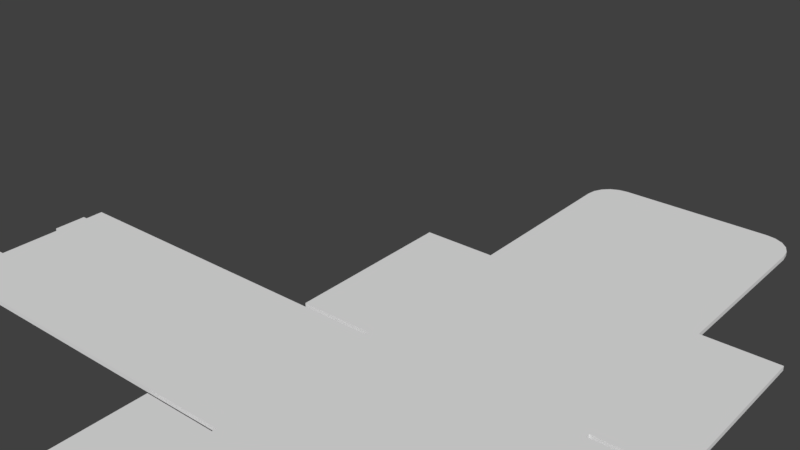 # Source: 0421_145_115_120.blend  (saved by Blender 2.79.0; exported with 4.5.12 LTS)
import bpy
from mathutils import Matrix  # noqa: F401  (used for matrix-valued properties, if any)

bpy.ops.wm.read_factory_settings(use_empty=True)
scene = bpy.context.scene
scene.name = 'Scene'

# ---- collections
col_collection_1 = bpy.data.collections.new('Collection 1'); scene.collection.children.link(col_collection_1)

# ---- world
world_world = bpy.data.worlds.new('World'); scene.world = world_world
world_world.color = (0.05088, 0.05088, 0.05088)
world_world.use_sun_shadow = False
world_world.sun_shadow_jitter_overblur = 0.0
world_world.cycles.sampling_method = 'MANUAL'

# ---- meshes
me_plane_001 = bpy.data.meshes.new('Plane.001')
me_plane_001.from_pydata([(-0.725, -0.575, 0.0), (0.725, -0.575, 0.0), (0.725, 0.5748, 0.0), (-0.725, 0.5748, 0.0), (-0.725, -0.575, 0.0), (0.725, -0.575, 0.0), (-0.725, -1.775, 0.0), (0.725, -1.775, 0.0), (-0.725, 1.775, 0.0), (0.725, 1.775, 0.0), (-0.725, 2.925, 0.0), (0.725, 2.925, 0.0), (-0.725, 2.975, 0.0), (-0.525, 3.175, 0.0), (-0.7152, 3.037, 0.0), (-0.6868, 3.093, 0.0), (-0.6426, 3.137, 0.0), (-0.5868, 3.165, 0.0), (0.725, 2.975, 0.0), (0.525, 3.175, 0.0), (0.7152, 3.037, 0.0), (0.6868, 3.093, 0.0), (0.6426, 3.137, 0.0), (0.5868, 3.165, 0.0), (-0.725, -0.59, 0.0), (0.725, -0.59, 0.0), (-0.725, 0.5597, 0.0), (-0.725, -0.5597, 0.0), (0.725, -0.5597, 0.0), (0.725, 0.5597, 0.0), (-0.725, 0.59, 0.0), (0.725, 0.59, 0.0), (-1.225, -1.775, 0.0), (-1.225, 1.775, 0.0), (-1.225, -0.59, 0.0), (-1.225, 0.59, 0.0), (1.225, -1.775, 0.0), (1.225, 1.775, 0.0), (1.225, -0.59, 0.0), (1.225, 0.59, 0.0), (-1.925, 0.5597, 0.0), (-1.925, -0.5597, 0.0), (-1.955, 0.5597, 0.0), (-1.955, -0.5597, 0.0), (-3.155, 0.5597, 0.0), (-3.155, -0.5597, 0.0), (1.925, -0.5597, 0.0), (1.925, 0.5597, 0.0), (1.955, -0.5597, 0.0), (1.955, 0.5597, 0.0), (3.155, -0.5597, 0.0), (3.155, 0.5597, 0.0), (3.155, -0.4358, 0.0), (3.155, -0.2119, 0.0), (3.155, 0.2119, 0.0), (3.155, 0.4358, 0.0), (-3.155, 0.4358, 0.0), (-3.155, 0.2119, 0.0), (-3.155, -0.2119, 0.0), (-3.155, -0.4358, 0.0), (-3.155, 0.4358, 0.0), (-3.155, 0.2119, 0.0), (-3.155, -0.2119, 0.0), (-3.155, -0.4358, 0.0), (-3.185, 0.4358, 0.0), (-3.185, 0.2119, 0.0), (-3.185, -0.2119, 0.0), (-3.185, -0.4358, 0.0), (3.185, -0.4358, 0.0), (3.185, -0.2119, 0.0), (3.185, 0.2119, 0.0), (3.185, 0.4358, 0.0), (-0.725, 0.5597, 0.0), (0.725, 0.5597, 0.0), (-0.725, -0.575, 0.0), (0.725, -0.575, 0.0), (0.725, -0.5597, 0.0), (0.725, -0.575, 0.0), (-0.725, -0.5597, 0.0), (-0.725, -0.575, 0.0), (-0.725, -0.59, 0.0), (-0.725, -1.775, 0.0), (0.725, -1.775, 0.0), (0.725, 1.775, 0.0), (-0.725, 1.775, 0.0), (-0.725, 0.59, 0.0), (0.725, 0.59, 0.0), (0.725, 2.925, 0.0), (-0.725, 2.925, 0.0), (-0.725, 2.975, 0.0), (0.725, 2.975, 0.0), (0.7152, 3.037, 0.0), (0.6868, 3.093, 0.0), (0.6426, 3.137, 0.0), (0.5868, 3.165, 0.0), (0.525, 3.175, 0.0), (-0.525, 3.175, 0.0), (-0.5868, 3.165, 0.0), (-0.6426, 3.137, 0.0), (-0.6868, 3.093, 0.0), (-0.7152, 3.037, 0.0), (0.725, -0.59, 0.0), (-0.725, 0.5748, 0.0), (-1.225, -0.59, 0.0), (-1.225, -1.775, 0.0), (-1.225, 1.775, 0.0), (-1.225, 0.59, 0.0), (1.225, 0.59, 0.0), (1.225, 1.775, 0.0), (1.225, -1.775, 0.0), (1.225, -0.59, 0.0), (-1.925, 0.5597, 0.0), (-1.925, -0.5597, 0.0), (-1.955, 0.5597, 0.0), (-1.955, -0.5597, 0.0), (-3.155, -0.4358, 0.0), (-3.155, -0.5597, 0.0), (-3.155, 0.5597, 0.0), (1.925, -0.5597, 0.0), (1.925, 0.5597, 0.0), (1.955, -0.5597, 0.0), (1.955, 0.5597, 0.0), (3.155, 0.4358, 0.0), (3.155, 0.5597, 0.0), (3.155, -0.5597, 0.0), (3.155, -0.4358, 0.0), (3.155, -0.2119, 0.0), (3.155, 0.2119, 0.0), (-3.155, 0.4358, 0.0), (-3.155, 0.4358, 0.0), (-3.155, 0.2119, 0.0), (-3.155, -0.2119, 0.0), (-3.155, -0.4358, 0.0), (-3.185, 0.4358, 0.0), (-3.185, 0.2119, 0.0), (-3.185, -0.2119, 0.0), (-3.185, -0.4358, 0.0), (3.185, -0.4358, 0.0), (3.185, -0.2119, 0.0), (3.185, 0.2119, 0.0), (3.185, 0.4358, 0.0), (0.725, 0.5748, 0.0), (-0.725, 0.5597, 0.03), (0.725, 0.5597, 0.03), (-0.725, -0.575, 0.03), (0.725, -0.575, 0.03), (0.725, -0.5597, 0.03), (0.725, -0.575, 0.03), (-0.725, -0.5597, 0.03), (-0.725, -0.575, 0.03), (-0.725, -0.59, 0.03), (-0.725, -1.775, 0.03), (0.725, -1.775, 0.03), (0.725, 1.775, 0.03), (-0.725, 1.775, 0.03), (-0.725, 0.59, 0.03), (0.725, 0.59, 0.03), (0.725, 2.925, 0.03), (-0.725, 2.925, 0.03), (-0.725, 2.975, 0.03), (0.725, 2.975, 0.03), (0.7152, 3.037, 0.03), (0.6868, 3.093, 0.03), (0.6426, 3.137, 0.03), (0.5868, 3.165, 0.03), (0.525, 3.175, 0.03), (-0.525, 3.175, 0.03), (-0.5868, 3.165, 0.03), (-0.6426, 3.137, 0.03), (-0.6868, 3.093, 0.03), (-0.7152, 3.037, 0.03), (0.725, -0.59, 0.03), (-0.725, 0.5748, 0.03), (-1.225, -0.59, 0.03), (-1.225, -1.775, 0.03), (-1.225, 1.775, 0.03), (-1.225, 0.59, 0.03), (1.225, 0.59, 0.03), (1.225, 1.775, 0.03), (1.225, -1.775, 0.03), (1.225, -0.59, 0.03), (-1.925, 0.5597, 0.03), (-1.925, -0.5597, 0.03), (-1.955, 0.5597, 0.03), (-1.955, -0.5597, 0.03), (-3.155, -0.4358, 0.03), (-3.155, -0.5597, 0.03), (-3.155, 0.5597, 0.03), (1.925, -0.5597, 0.03), (1.925, 0.5597, 0.03), (1.955, -0.5597, 0.03), (1.955, 0.5597, 0.03), (3.155, 0.4358, 0.03), (3.155, 0.5597, 0.03), (3.155, -0.5597, 0.03), (3.155, -0.4358, 0.03), (3.155, -0.2119, 0.03), (3.155, 0.2119, 0.03), (-3.155, 0.4358, 0.03), (-3.155, 0.2119, 0.03), (-3.155, -0.2119, 0.03), (-3.155, 0.4358, 0.03), (-3.155, 0.2119, 0.03), (-3.155, -0.2119, 0.03), (-3.155, -0.4358, 0.03), (-3.185, 0.4358, 0.03), (-3.185, 0.2119, 0.03), (-3.185, -0.2119, 0.03), (-3.185, -0.4358, 0.03), (3.185, -0.4358, 0.03), (3.185, -0.2119, 0.03), (3.185, 0.2119, 0.03), (3.185, 0.4358, 0.03), (0.725, 0.5748, 0.03)], [], [(5, 25, 24, 4), (1, 5, 4, 0), (7, 6, 24, 25), (4, 27, 28, 5), (8, 10, 11, 9), (10, 12, 14, 15, 16, 17, 13, 19, 23, 22, 21, 20, 18, 11), (30, 35, 33, 8), (6, 32, 34, 24), (25, 38, 36, 7), (9, 37, 39, 31), (27, 41, 40, 26), (41, 43, 42, 40), (43, 45, 59, 58, 57, 56, 44, 42), (29, 47, 46, 28), (47, 49, 48, 46), (49, 51, 55, 54, 53, 52, 50, 48), (59, 63, 62, 58), (58, 62, 61, 57), (57, 61, 60, 56), (63, 67, 66, 62), (61, 65, 64, 60), (55, 71, 70, 54), (53, 69, 68, 52), (29, 28, 27, 26), (3, 30, 31, 2), (9, 31, 30, 8), (26, 3, 2, 29), (101, 77, 147, 171), (119, 73, 143, 189), (131, 135, 207, 203), (74, 79, 149, 144), (136, 132, 204, 208), (77, 75, 145, 147), (78, 79, 149, 148), (113, 117, 187, 183), (135, 136, 208, 207), (116, 114, 184, 186), (133, 134, 206, 205), (115, 116, 186, 185), (128, 129, 201, 198), (77, 76, 146, 147), (100, 89, 159, 170), (111, 113, 183, 181), (75, 74, 144, 145), (99, 100, 170, 169), (114, 112, 182, 184), (132, 115, 185, 204), (98, 99, 169, 168), (97, 98, 168, 167), (72, 111, 181, 142), (96, 97, 167, 166), (112, 78, 148, 182), (130, 131, 203, 202), (95, 96, 166, 165), (12, 10, 88, 89), (3, 26, 72, 102), (53, 54, 127, 126), (39, 37, 108, 107), (11, 18, 90, 87), (2, 31, 86, 141), (36, 38, 110, 109), (18, 20, 91, 90), (44, 56, 128, 117), (38, 25, 101, 110), (20, 21, 92, 91), (7, 36, 109, 82), (21, 22, 93, 92), (37, 9, 83, 108), (22, 23, 94, 93), (31, 39, 107, 86), (23, 19, 95, 94), (19, 13, 96, 95), (61, 62, 131, 130), (41, 27, 78, 112), (13, 17, 97, 96), (26, 40, 111, 72), (17, 16, 98, 97), (16, 15, 99, 98), (63, 59, 115, 132), (43, 41, 112, 114), (15, 14, 100, 99), (1, 0, 74, 75), (40, 42, 113, 111), (14, 12, 89, 100), (5, 28, 76, 77), (56, 60, 129, 128), (59, 45, 116, 115), (64, 65, 134, 133), (45, 43, 114, 116), (66, 67, 136, 135), (42, 44, 117, 113), (27, 4, 79, 78), (5, 1, 75, 77), (67, 63, 132, 136), (0, 4, 79, 74), (62, 66, 135, 131), (47, 29, 73, 119), (25, 5, 77, 101), (4, 24, 80, 79), (65, 61, 130, 134), (28, 46, 118, 76), (6, 7, 82, 81), (60, 64, 133, 129), (68, 69, 138, 137), (49, 47, 119, 121), (30, 3, 102, 85), (70, 71, 140, 139), (46, 48, 120, 118), (34, 32, 104, 103), (71, 55, 122, 140), (55, 51, 123, 122), (33, 35, 106, 105), (54, 70, 139, 127), (51, 49, 121, 123), (35, 30, 85, 106), (69, 53, 126, 138), (48, 50, 124, 120), (8, 33, 105, 84), (10, 8, 84, 88), (52, 68, 137, 125), (50, 52, 125, 124), (32, 6, 81, 104), (9, 11, 87, 83), (29, 2, 141, 73), (24, 34, 103, 80), (147, 149, 150, 171), (145, 144, 149, 147), (152, 171, 150, 151), (149, 147, 146, 148), (154, 153, 157, 158), (158, 157, 160, 161, 162, 163, 164, 165, 166, 167, 168, 169, 170, 159), (155, 154, 175, 176), (151, 150, 173, 174), (171, 152, 179, 180), (153, 156, 177, 178), (148, 142, 181, 182), (182, 181, 183, 184), (184, 183, 187, 198, 199, 200, 185, 186), (143, 146, 188, 189), (189, 188, 190, 191), (191, 190, 194, 195, 196, 197, 192, 193), (185, 200, 203, 204), (200, 199, 202, 203), (199, 198, 201, 202), (204, 203, 207, 208), (202, 201, 205, 206), (192, 197, 211, 212), (196, 195, 209, 210), (143, 142, 148, 146), (172, 213, 156, 155), (153, 154, 155, 156), (142, 143, 213, 172), (79, 80, 150, 149), (134, 130, 202, 206), (76, 118, 188, 146), (81, 82, 152, 151), (129, 133, 205, 201), (137, 138, 210, 209), (121, 119, 189, 191), (85, 102, 172, 155), (139, 140, 212, 211), (118, 120, 190, 188), (103, 104, 174, 173), (140, 122, 192, 212), (122, 123, 193, 192), (105, 106, 176, 175), (127, 139, 211, 197), (123, 121, 191, 193), (106, 85, 155, 176), (138, 126, 196, 210), (120, 124, 194, 190), (84, 105, 175, 154), (88, 84, 154, 158), (125, 137, 209, 195), (124, 125, 195, 194), (104, 81, 151, 174), (83, 87, 157, 153), (73, 141, 213, 143), (80, 103, 173, 150), (89, 88, 158, 159), (102, 72, 142, 172), (126, 127, 197, 196), (107, 108, 178, 177), (87, 90, 160, 157), (141, 86, 156, 213), (109, 110, 180, 179), (90, 91, 161, 160), (117, 128, 198, 187), (110, 101, 171, 180), (91, 92, 162, 161), (82, 109, 179, 152), (92, 93, 163, 162), (108, 83, 153, 178), (93, 94, 164, 163), (86, 107, 177, 156), (94, 95, 165, 164)])
_uv = me_plane_001.uv_layers.new(name='UVMap')
_uv.uv.foreach_set('vector', [0.7455, 0.2232, 0.7465, 0.2218, 0.842, 0.3558, 0.841, 0.3572, 0.0, 0.0, 0.0, 0.0, 0.0, 0.0, 0.0, 0.0, 0.8266, 0.1151, 0.9221, 0.2491, 0.842, 0.3558, 0.7465, 0.2218, 0.841, 0.3572, 0.8399, 0.3585, 0.7444, 0.2246, 0.7455, 0.2232, 0.6821, 0.5688, 0.6044, 0.6723, 0.5089, 0.5383, 0.5866, 0.4348, 0.6044, 0.6723, 0.601, 0.6768, 0.5962, 0.6815, 0.5906, 0.6839, 0.5846, 0.6838, 0.5791, 0.6812, 0.5743, 0.6764, 0.5052, 0.5793, 0.5018, 0.5727, 0.5, 0.565, 0.5001, 0.557, 0.502, 0.5493, 0.5055, 0.5428, 0.5089, 0.5383, 0.7622, 0.4621, 0.7952, 0.5083, 0.7151, 0.615, 0.6821, 0.5688, 0.9221, 0.2491, 0.955, 0.2953, 0.8749, 0.402, 0.842, 0.3558, 0.7465, 0.2218, 0.7135, 0.1756, 0.7936, 0.06891, 0.8266, 0.1151, 0.5866, 0.4348, 0.5537, 0.3886, 0.6338, 0.2819, 0.6667, 0.3281, 0.8399, 0.3585, 0.919, 0.4694, 0.8433, 0.5702, 0.7643, 0.4593, 0.919, 0.4694, 0.921, 0.4722, 0.8453, 0.573, 0.8433, 0.5702, 0.921, 0.4722, 1.0, 0.5831, 0.9916, 0.5942, 0.9765, 0.6144, 0.9478, 0.6526, 0.9327, 0.6727, 0.9243, 0.6839, 0.8453, 0.573, 0.6688, 0.3253, 0.5897, 0.2145, 0.6654, 0.1137, 0.7444, 0.2246, 0.5897, 0.2145, 0.5878, 0.2117, 0.6634, 0.1109, 0.6654, 0.1137, 0.5878, 0.2117, 0.5087, 0.1008, 0.5171, 0.08964, 0.5322, 0.06948, 0.5609, 0.03131, 0.576, 0.01115, 0.5844, 0.0, 0.6634, 0.1109, 0.0, 0.0, 0.0, 0.0, 0.0, 0.0, 0.0, 0.0, 0.0, 0.0, 0.0, 0.0, 0.0, 0.0, 0.0, 0.0, 0.0, 0.0, 0.0, 0.0, 0.0, 0.0, 0.0, 0.0, 0.06512, 0.7128, 0.06229, 0.7128, 0.06229, 0.6839, 0.06512, 0.6839, 0.07079, 0.7128, 0.06795, 0.7128, 0.06795, 0.6839, 0.07079, 0.6839, 0.5171, 0.08964, 0.5151, 0.08687, 0.5302, 0.06671, 0.5322, 0.06948, 0.5609, 0.03131, 0.5589, 0.02854, 0.574, 0.008382, 0.576, 0.01115, 0.6688, 0.3253, 0.7444, 0.2246, 0.8399, 0.3585, 0.7643, 0.4593, 0.7633, 0.4607, 0.7622, 0.4621, 0.6667, 0.3281, 0.6677, 0.3267, 0.5866, 0.4348, 0.6667, 0.3281, 0.7622, 0.4621, 0.6821, 0.5688, 0.7643, 0.4593, 0.7633, 0.4607, 0.6677, 0.3267, 0.6688, 0.3253, 0.09627, 0.6839, 0.09627, 0.6858, 0.09344, 0.6858, 0.09344, 0.6839, 0.01416, 0.8425, 0.01416, 0.9973, 0.01133, 0.9973, 0.01133, 0.8425, 0.1218, 0.6839, 0.1218, 0.6878, 0.1189, 0.6878, 0.1189, 0.6839, 0.0, 0.0, 0.0, 0.0, 0.0, 0.0, 0.0, 0.0, 0.1161, 0.6878, 0.1133, 0.6878, 0.1133, 0.6839, 0.1161, 0.6839, 0.0, 0.0, 0.0, 0.0, 0.0, 0.0, 0.0, 0.0, 0.1048, 0.6839, 0.1048, 0.6859, 0.1019, 0.6859, 0.1019, 0.6839, 0.01133, 0.8425, 0.01133, 0.9973, 0.008494, 0.9973, 0.008494, 0.8425, 0.07928, 0.6839, 0.07928, 0.7127, 0.07645, 0.7127, 0.07645, 0.6839, 0.002831, 0.9974, 0.002831, 0.8426, 0.005663, 0.8426, 0.005663, 0.9974, 0.07645, 0.6839, 0.07645, 0.7127, 0.07362, 0.7127, 0.07362, 0.6839, 0.08777, 0.6839, 0.08777, 0.6999, 0.08494, 0.6999, 0.08494, 0.6839, 0.0, 0.0, 0.0, 0.0, 0.0, 0.0, 0.0, 0.0, 0.09627, 0.6858, 0.09627, 0.6878, 0.09344, 0.6878, 0.09344, 0.6858, 0.02265, 0.6972, 0.02265, 0.7052, 0.01982, 0.7052, 0.01982, 0.6972, 0.01133, 0.8387, 0.01133, 0.8425, 0.008494, 0.8425, 0.008494, 0.8387, 0.01416, 0.8709, 0.01416, 0.6839, 0.01699, 0.6839, 0.01699, 0.8709, 0.02265, 0.6898, 0.02265, 0.6972, 0.01982, 0.6972, 0.01982, 0.6898, 0.002831, 0.8426, 0.002831, 0.8387, 0.005663, 0.8387, 0.005663, 0.8426, 0.0, 0.0, 0.0, 0.0, 0.0, 0.0, 0.0, 0.0, 0.02265, 0.6839, 0.02265, 0.6898, 0.01982, 0.6898, 0.01982, 0.6839, 0.02265, 0.691, 0.02265, 0.6839, 0.02548, 0.6839, 0.02548, 0.691, 0.01133, 0.6839, 0.01133, 0.8387, 0.008494, 0.8387, 0.008494, 0.6839, 0.02265, 0.6989, 0.02265, 0.691, 0.02548, 0.691, 0.02548, 0.6989, 0.002831, 0.8387, 0.002831, 0.6839, 0.005663, 0.6839, 0.005663, 0.8387, 0.05663, 0.6839, 0.05663, 0.7385, 0.0538, 0.7385, 0.0538, 0.6839, 0.02265, 0.8344, 0.02265, 0.6989, 0.02548, 0.6989, 0.02548, 0.8344, 0.0, 0.0, 0.0, 0.0, 0.0, 0.0, 0.0, 0.0, 0.0, 0.0, 0.0, 0.0, 0.0, 0.0, 0.0, 0.0, 0.0, 0.0, 0.0, 0.0, 0.0, 0.0, 0.0, 0.0, 0.0, 0.0, 0.0, 0.0, 0.0, 0.0, 0.0, 0.0, 0.0, 0.0, 0.0, 0.0, 0.0, 0.0, 0.0, 0.0, 0.0, 0.0, 0.0, 0.0, 0.0, 0.0, 0.0, 0.0, 0.0, 0.0, 0.0, 0.0, 0.0, 0.0, 0.0, 0.0, 0.0, 0.0, 0.0, 0.0, 0.0, 0.0, 0.0, 0.0, 0.0, 0.0, 0.0, 0.0, 0.0, 0.0, 0.0, 0.0, 0.0, 0.0, 0.0, 0.0, 0.0, 0.0, 0.0, 0.0, 0.0, 0.0, 0.0, 0.0, 0.0, 0.0, 0.0, 0.0, 0.0, 0.0, 0.0, 0.0, 0.0, 0.0, 0.0, 0.0, 0.0, 0.0, 0.0, 0.0, 0.0, 0.0, 0.0, 0.0, 0.0, 0.0, 0.0, 0.0, 0.0, 0.0, 0.0, 0.0, 0.0, 0.0, 0.0, 0.0, 0.0, 0.0, 0.0, 0.0, 0.0, 0.0, 0.0, 0.0, 0.0, 0.0, 0.0, 0.0, 0.0, 0.0, 0.0, 0.0, 0.0, 0.0, 0.0, 0.0, 0.0, 0.0, 0.0, 0.0, 0.0, 0.0, 0.0, 0.0, 0.0, 0.0, 0.0, 0.0, 0.0, 0.0, 0.0, 0.0, 0.0, 0.0, 0.0, 0.0, 0.0, 0.0, 0.0, 0.0, 0.0, 0.0, 0.0, 0.0, 0.0, 0.0, 0.0, 0.0, 0.0, 0.0, 0.0, 0.0, 0.0, 0.0, 0.0, 0.0, 0.0, 0.0, 0.0, 0.0, 0.0, 0.0, 0.0, 0.0, 0.0, 0.0, 0.0, 0.0, 0.0, 0.0, 0.0, 0.0, 0.0, 0.0, 0.0, 0.0, 0.0, 0.0, 0.0, 0.0, 0.0, 0.0, 0.0, 0.0, 0.0, 0.0, 0.0, 0.0, 0.0, 0.0, 0.0, 0.0, 0.0, 0.0, 0.0, 0.0, 0.0, 0.0, 0.0, 0.0, 0.0, 0.0, 0.0, 0.0, 0.0, 0.0, 0.0, 0.0, 0.0, 0.0, 0.0, 0.0, 0.0, 0.0, 0.0, 0.0, 0.0, 0.0, 0.0, 0.0, 0.0, 0.0, 0.0, 0.0, 0.0, 0.0, 0.0, 0.0, 0.0, 0.0, 0.0, 0.0, 0.0, 0.0, 0.0, 0.0, 0.0, 0.0, 0.0, 0.0, 0.0, 0.0, 0.0, 0.0, 0.0, 0.0, 0.0, 0.0, 0.0, 0.0, 0.0, 0.0, 0.0, 0.0, 0.0, 0.0, 0.0, 0.0, 0.0, 0.0, 0.0, 0.0, 0.0, 0.0, 0.0, 0.0, 0.0, 0.0, 0.0, 0.0, 0.0, 0.0, 0.0, 0.0, 0.0, 0.0, 0.0, 0.0, 0.0, 0.0, 0.0, 0.0, 0.0, 0.0, 0.0, 0.0, 0.0, 0.0, 0.0, 0.0, 0.0, 0.0, 0.0, 0.0, 0.0, 0.0, 0.0, 0.0, 0.0, 0.0, 0.0, 0.0, 0.0, 0.0, 0.0, 0.0, 0.0, 0.0, 0.0, 0.0, 0.0, 0.0, 0.0, 0.0, 0.0, 0.0, 0.0, 0.0, 0.0, 0.0, 0.0, 0.0, 0.0, 0.0, 0.0, 0.0, 0.0, 0.0, 0.0, 0.0, 0.0, 0.0, 0.0, 0.0, 0.0, 0.0, 0.0, 0.0, 0.0, 0.0, 0.0, 0.0, 0.0, 0.0, 0.0, 0.0, 0.0, 0.0, 0.0, 0.0, 0.0, 0.0, 0.0, 0.0, 0.0, 0.0, 0.0, 0.0, 0.0, 0.0, 0.0, 0.0, 0.0, 0.0, 0.0, 0.0, 0.0, 0.0, 0.0, 0.0, 0.0, 0.0, 0.0, 0.0, 0.0, 0.0, 0.0, 0.0, 0.0, 0.0, 0.0, 0.0, 0.0, 0.0, 0.0, 0.0, 0.0, 0.0, 0.0, 0.0, 0.0, 0.0, 0.0, 0.0, 0.0, 0.0, 0.0, 0.0, 0.0, 0.0, 0.0, 0.0, 0.0, 0.0, 0.0, 0.0, 0.0, 0.0, 0.0, 0.0, 0.0, 0.0, 0.0, 0.0, 0.0, 0.0, 0.0, 0.0, 0.0, 0.0, 0.0, 0.0, 0.0, 0.0, 0.0, 0.0, 0.0, 0.0, 0.0, 0.0, 0.0, 0.0, 0.0, 0.0, 0.0, 0.0, 0.0, 0.0, 0.0, 0.0, 0.0, 0.0, 0.0, 0.0, 0.0, 0.0, 0.0, 0.0, 0.0, 0.0, 0.0, 0.0, 0.0, 0.0, 0.0, 0.0, 0.0, 0.0, 0.0, 0.0, 0.0, 0.0, 0.0, 0.0, 0.0, 0.0, 0.0, 0.0, 0.0, 0.0, 0.0, 0.0, 0.0, 0.0, 0.0, 0.0, 0.0, 0.0, 0.0, 0.0, 0.0, 0.0, 0.0, 0.0, 0.0, 0.0, 0.0, 0.0, 0.0, 0.0, 0.0, 0.0, 0.0, 0.0, 0.0, 0.0, 0.0, 0.0, 0.0, 0.0, 0.0, 0.0, 0.0, 0.0, 0.0, 0.0, 0.0, 0.0, 0.0, 0.0, 0.0, 0.0, 0.0, 0.0, 0.0, 0.0, 0.0, 0.0, 0.0, 0.0, 0.0, 0.0, 0.0, 0.0, 0.0, 0.0, 0.0, 0.0, 0.0, 0.0, 0.0, 0.0, 0.0, 0.0, 0.0, 0.0, 0.0, 0.0, 0.0, 0.0, 0.0, 0.0, 0.0, 0.0, 0.0, 0.0, 0.0, 0.0, 0.2545, 0.2232, 0.159, 0.3572, 0.158, 0.3558, 0.2535, 0.2218, 0.0, 0.0, 0.0, 0.0, 0.0, 0.0, 0.0, 0.0, 0.1734, 0.1151, 0.2535, 0.2218, 0.158, 0.3558, 0.07791, 0.2491, 0.159, 0.3572, 0.2545, 0.2232, 0.2556, 0.2246, 0.1601, 0.3585, 0.3179, 0.5688, 0.4134, 0.4348, 0.4911, 0.5383, 0.3956, 0.6723, 0.3956, 0.6723, 0.4911, 0.5383, 0.4945, 0.5428, 0.498, 0.5493, 0.4999, 0.557, 0.5, 0.565, 0.4982, 0.5727, 0.4948, 0.5793, 0.4257, 0.6764, 0.4209, 0.6812, 0.4154, 0.6838, 0.4094, 0.6839, 0.4038, 0.6815, 0.399, 0.6768, 0.2378, 0.4621, 0.3179, 0.5688, 0.2849, 0.615, 0.2048, 0.5083, 0.07791, 0.2491, 0.158, 0.3558, 0.1251, 0.402, 0.04498, 0.2953, 0.2535, 0.2218, 0.1734, 0.1151, 0.2064, 0.06891, 0.2865, 0.1756, 0.4134, 0.4348, 0.3333, 0.3281, 0.3662, 0.2819, 0.4463, 0.3886, 0.1601, 0.3585, 0.2357, 0.4593, 0.1567, 0.5702, 0.08102, 0.4694, 0.08102, 0.4694, 0.1567, 0.5702, 0.1547, 0.573, 0.07904, 0.4722, 0.07904, 0.4722, 0.1547, 0.573, 0.07566, 0.6839, 0.06729, 0.6727, 0.05216, 0.6526, 0.0235, 0.6144, 0.008373, 0.5942, 0.0, 0.5831, 0.3312, 0.3253, 0.2556, 0.2246, 0.3346, 0.1137, 0.4103, 0.2145, 0.4103, 0.2145, 0.3346, 0.1137, 0.3366, 0.1109, 0.4122, 0.2117, 0.4122, 0.2117, 0.3366, 0.1109, 0.4156, 0.0, 0.424, 0.01115, 0.4391, 0.03131, 0.4678, 0.06948, 0.4829, 0.08964, 0.4913, 0.1008, 0.0, 0.0, 0.0, 0.0, 0.0, 0.0, 0.0, 0.0, 0.0, 0.0, 0.0, 0.0, 0.0, 0.0, 0.0, 0.0, 0.0, 0.0, 0.0, 0.0, 0.0, 0.0, 0.0, 0.0, 0.06795, 0.6839, 0.06795, 0.7128, 0.06512, 0.7128, 0.06512, 0.6839, 0.06229, 0.6839, 0.06229, 0.7128, 0.05946, 0.7128, 0.05946, 0.6839, 0.4829, 0.08964, 0.4678, 0.06948, 0.4698, 0.06671, 0.4849, 0.08687, 0.4391, 0.03131, 0.424, 0.01115, 0.426, 0.008382, 0.4411, 0.02854, 0.3312, 0.3253, 0.2357, 0.4593, 0.1601, 0.3585, 0.2556, 0.2246, 0.2367, 0.4607, 0.3323, 0.3267, 0.3333, 0.3281, 0.2378, 0.4621, 0.4134, 0.4348, 0.3179, 0.5688, 0.2378, 0.4621, 0.3333, 0.3281, 0.2357, 0.4593, 0.3312, 0.3253, 0.3323, 0.3267, 0.2367, 0.4607, 0.1048, 0.6859, 0.1048, 0.6878, 0.1019, 0.6878, 0.1019, 0.6859, 0.1133, 0.6878, 0.1104, 0.6878, 0.1104, 0.6839, 0.1133, 0.6839, 0.005663, 0.9974, 0.005663, 0.8426, 0.008494, 0.8426, 0.008494, 0.9974, 2.998e-08, 0.9355, 7.688e-09, 0.7484, 0.002831, 0.7484, 0.002831, 0.9355, 0.1246, 0.6839, 0.1274, 0.6839, 0.1274, 0.6878, 0.1246, 0.6878, 0.07079, 0.7127, 0.07079, 0.6839, 0.07362, 0.6839, 0.07362, 0.7127, 0.01416, 0.8387, 0.01416, 0.8425, 0.01133, 0.8425, 0.01133, 0.8387, 0.0991, 0.6839, 0.0991, 0.6858, 0.09627, 0.6858, 0.09627, 0.6839, 0.08211, 0.6839, 0.08211, 0.7127, 0.07928, 0.7127, 0.07928, 0.6839, 0.005663, 0.8426, 0.005663, 0.8387, 0.008494, 0.8387, 0.008494, 0.8426, 0.02831, 0.6839, 0.02831, 0.8367, 0.02548, 0.8367, 0.02548, 0.6839, 0.1189, 0.6839, 0.1189, 0.6878, 0.1161, 0.6878, 0.1161, 0.6839, 0.09061, 0.6839, 0.09061, 0.6999, 0.08777, 0.6999, 0.08777, 0.6839, 0.03115, 0.8367, 0.03115, 0.6839, 0.03398, 0.6839, 0.03398, 0.8367, 0.1104, 0.6878, 0.1076, 0.6878, 0.1076, 0.6839, 0.1104, 0.6839, 0.01416, 0.6839, 0.01416, 0.8387, 0.01133, 0.8387, 0.01133, 0.6839, 0.03681, 0.7484, 0.03681, 0.6839, 0.03964, 0.6839, 0.03964, 0.7484, 0.1246, 0.6839, 0.1246, 0.6878, 0.1218, 0.6878, 0.1218, 0.6839, 0.005663, 0.8387, 0.005663, 0.6839, 0.008494, 0.6839, 0.008494, 0.8387, 0.05097, 0.6839, 0.05097, 0.7484, 0.04813, 0.7484, 0.04813, 0.6839, 0.02265, 0.7116, 0.02265, 0.8599, 0.01982, 0.8599, 0.01982, 0.7116, 0.1076, 0.6878, 0.1048, 0.6878, 0.1048, 0.6839, 0.1076, 0.6839, 0.08494, 0.6839, 0.08494, 0.6999, 0.08211, 0.6999, 0.08211, 0.6839, 3.767e-08, 1.0, 2.998e-08, 0.9355, 0.002831, 0.9355, 0.002831, 1.0, 0.01982, 0.6839, 0.01982, 0.8321, 0.01699, 0.8321, 0.01699, 0.6839, 0.1019, 0.6839, 0.1019, 0.6858, 0.0991, 0.6858, 0.0991, 0.6839, 0.0538, 0.6839, 0.0538, 0.7484, 0.05097, 0.7484, 0.05097, 0.6839, 0.02265, 0.7052, 0.02265, 0.7116, 0.01982, 0.7116, 0.01982, 0.7052, 0.0991, 0.6858, 0.0991, 0.6878, 0.09627, 0.6878, 0.09627, 0.6858, 0.05663, 0.7385, 0.05663, 0.6839, 0.05946, 0.6839, 0.05946, 0.7385, 0.03115, 0.6839, 0.03115, 0.8367, 0.02831, 0.8367, 0.02831, 0.6839, 0.01982, 0.8321, 0.01982, 0.8386, 0.01699, 0.8386, 0.01699, 0.8321, 0.1019, 0.6858, 0.1019, 0.6878, 0.0991, 0.6878, 0.0991, 0.6858, 0.03681, 0.6839, 0.03681, 0.8367, 0.03398, 0.8367, 0.03398, 0.6839, 0.01982, 0.8386, 0.01982, 0.8466, 0.01699, 0.8466, 0.01699, 0.8386, 0.09344, 0.6839, 0.09344, 0.6999, 0.09061, 0.6999, 0.09061, 0.6839, 0.04813, 0.6839, 0.04813, 0.7484, 0.0453, 0.7484, 0.0453, 0.6839, 0.01982, 0.8466, 0.01982, 0.8539, 0.01699, 0.8539, 0.01699, 0.8466, 7.688e-09, 0.7484, 0.0, 0.6839, 0.002831, 0.6839, 0.002831, 0.7484, 0.01982, 0.8539, 0.01982, 0.8599, 0.01699, 0.8599, 0.01699, 0.8539, 0.0453, 0.6839, 0.0453, 0.7484, 0.04247, 0.7484, 0.04247, 0.6839, 0.02265, 0.8497, 0.02265, 0.8424, 0.02548, 0.8424, 0.02548, 0.8497, 0.03964, 0.7484, 0.03964, 0.6839, 0.04247, 0.6839, 0.04247, 0.7484, 0.02265, 0.8424, 0.02265, 0.8344, 0.02548, 0.8344, 0.02548, 0.8424])
_ca = me_plane_001.color_attributes.new('Col', 'BYTE_COLOR', 'CORNER')
_ca.data.foreach_set('color', [1.0, 1.0, 1.0, 1.0, 1.0, 1.0, 1.0, 1.0, 1.0, 1.0, 1.0, 1.0, 1.0, 1.0, 1.0, 1.0, 1.0, 1.0, 1.0, 1.0, 1.0, 1.0, 1.0, 1.0, 1.0, 1.0, 1.0, 1.0, 1.0, 1.0, 1.0, 1.0, 1.0, 1.0, 1.0, 1.0, 1.0, 1.0, 1.0, 1.0, 1.0, 1.0, 1.0, 1.0, 1.0, 1.0, 1.0, 1.0, 1.0, 1.0, 1.0, 1.0, 1.0, 1.0, 1.0, 1.0, 1.0, 1.0, 1.0, 1.0, 1.0, 1.0, 1.0, 1.0, 1.0, 1.0, 1.0, 1.0, 1.0, 1.0, 1.0, 1.0, 1.0, 1.0, 1.0, 1.0, 1.0, 1.0, 1.0, 1.0, 1.0, 1.0, 1.0, 1.0, 1.0, 1.0, 1.0, 1.0, 1.0, 1.0, 1.0, 1.0, 1.0, 1.0, 1.0, 1.0, 1.0, 1.0, 1.0, 1.0, 1.0, 1.0, 1.0, 1.0, 1.0, 1.0, 1.0, 1.0, 1.0, 1.0, 1.0, 1.0, 1.0, 1.0, 1.0, 1.0, 1.0, 1.0, 1.0, 1.0, 1.0, 1.0, 1.0, 1.0, 1.0, 1.0, 1.0, 1.0, 1.0, 1.0, 1.0, 1.0, 1.0, 1.0, 1.0, 1.0, 1.0, 1.0, 1.0, 1.0, 1.0, 1.0, 1.0, 1.0, 1.0, 1.0, 1.0, 1.0, 1.0, 1.0, 1.0, 1.0, 1.0, 1.0, 1.0, 1.0, 1.0, 1.0, 1.0, 1.0, 1.0, 1.0, 1.0, 1.0, 1.0, 1.0, 1.0, 1.0, 1.0, 1.0, 1.0, 1.0, 1.0, 1.0, 1.0, 1.0, 1.0, 1.0, 1.0, 1.0, 1.0, 1.0, 1.0, 1.0, 1.0, 1.0, 1.0, 1.0, 1.0, 1.0, 1.0, 1.0, 1.0, 1.0, 1.0, 1.0, 1.0, 1.0, 1.0, 1.0, 1.0, 1.0, 1.0, 1.0, 1.0, 1.0, 1.0, 1.0, 1.0, 1.0, 1.0, 1.0, 1.0, 1.0, 1.0, 1.0, 1.0, 1.0, 1.0, 1.0, 1.0, 1.0, 1.0, 1.0, 1.0, 1.0, 1.0, 1.0, 1.0, 1.0, 1.0, 1.0, 1.0, 1.0, 1.0, 1.0, 1.0, 1.0, 1.0, 1.0, 1.0, 1.0, 1.0, 1.0, 1.0, 1.0, 1.0, 1.0, 1.0, 1.0, 1.0, 1.0, 1.0, 1.0, 1.0, 1.0, 1.0, 1.0, 1.0, 1.0, 1.0, 1.0, 1.0, 1.0, 1.0, 1.0, 1.0, 1.0, 1.0, 1.0, 1.0, 1.0, 1.0, 1.0, 1.0, 1.0, 1.0, 1.0, 1.0, 1.0, 1.0, 1.0, 1.0, 1.0, 1.0, 1.0, 1.0, 1.0, 1.0, 1.0, 1.0, 1.0, 1.0, 1.0, 1.0, 1.0, 1.0, 1.0, 1.0, 1.0, 1.0, 1.0, 1.0, 1.0, 1.0, 1.0, 1.0, 1.0, 1.0, 1.0, 1.0, 1.0, 1.0, 1.0, 1.0, 1.0, 1.0, 1.0, 1.0, 1.0, 1.0, 1.0, 1.0, 1.0, 1.0, 1.0, 1.0, 1.0, 1.0, 1.0, 1.0, 1.0, 1.0, 1.0, 1.0, 1.0, 1.0, 1.0, 1.0, 1.0, 1.0, 1.0, 1.0, 1.0, 1.0, 1.0, 1.0, 1.0, 1.0, 1.0, 1.0, 1.0, 1.0, 1.0, 1.0, 1.0, 1.0, 1.0, 1.0, 1.0, 1.0, 1.0, 1.0, 1.0, 1.0, 1.0, 1.0, 1.0, 1.0, 1.0, 1.0, 1.0, 1.0, 1.0, 1.0, 1.0, 1.0, 1.0, 1.0, 1.0, 1.0, 1.0, 1.0, 1.0, 1.0, 1.0, 1.0, 1.0, 1.0, 1.0, 1.0, 1.0, 1.0, 1.0, 1.0, 1.0, 1.0, 1.0, 1.0, 1.0, 1.0, 1.0, 1.0, 1.0, 1.0, 1.0, 1.0, 1.0, 1.0, 1.0, 1.0, 1.0, 1.0, 1.0, 1.0, 1.0, 1.0, 1.0, 1.0, 1.0, 1.0, 1.0, 1.0, 1.0, 1.0, 1.0, 1.0, 1.0, 1.0, 1.0, 1.0, 1.0, 1.0, 1.0, 1.0, 1.0, 1.0, 1.0, 1.0, 1.0, 1.0, 1.0, 1.0, 1.0, 1.0, 1.0, 1.0, 1.0, 1.0, 1.0, 1.0, 1.0, 1.0, 1.0, 1.0, 1.0, 1.0, 1.0, 1.0, 1.0, 1.0, 1.0, 1.0, 1.0, 1.0, 1.0, 1.0, 1.0, 1.0, 1.0, 1.0, 1.0, 1.0, 1.0, 1.0, 1.0, 1.0, 1.0, 1.0, 1.0, 1.0, 1.0, 1.0, 1.0, 1.0, 1.0, 1.0, 1.0, 1.0, 1.0, 1.0, 1.0, 1.0, 1.0, 1.0, 1.0, 1.0, 1.0, 1.0, 1.0, 1.0, 1.0, 1.0, 1.0, 1.0, 1.0, 1.0, 1.0, 1.0, 1.0, 1.0, 1.0, 1.0, 1.0, 1.0, 1.0, 1.0, 1.0, 1.0, 1.0, 1.0, 1.0, 1.0, 1.0, 1.0, 1.0, 1.0, 1.0, 1.0, 1.0, 1.0, 1.0, 1.0, 1.0, 1.0, 1.0, 1.0, 1.0, 1.0, 1.0, 1.0, 1.0, 1.0, 1.0, 1.0, 1.0, 1.0, 1.0, 1.0, 1.0, 1.0, 1.0, 1.0, 1.0, 1.0, 1.0, 1.0, 1.0, 1.0, 1.0, 1.0, 1.0, 1.0, 1.0, 1.0, 1.0, 1.0, 1.0, 1.0, 1.0, 1.0, 1.0, 1.0, 1.0, 1.0, 1.0, 1.0, 1.0, 1.0, 1.0, 1.0, 1.0, 1.0, 1.0, 1.0, 1.0, 1.0, 1.0, 1.0, 1.0, 1.0, 1.0, 1.0, 1.0, 1.0, 1.0, 1.0, 1.0, 1.0, 1.0, 1.0, 1.0, 1.0, 1.0, 1.0, 1.0, 1.0, 1.0, 1.0, 1.0, 1.0, 1.0, 1.0, 1.0, 1.0, 1.0, 1.0, 1.0, 1.0, 1.0, 1.0, 1.0, 1.0, 1.0, 1.0, 1.0, 1.0, 1.0, 1.0, 1.0, 1.0, 1.0, 1.0, 1.0, 1.0, 1.0, 1.0, 1.0, 1.0, 1.0, 1.0, 1.0, 1.0, 1.0, 1.0, 1.0, 1.0, 1.0, 1.0, 1.0, 1.0, 1.0, 1.0, 1.0, 1.0, 1.0, 1.0, 1.0, 1.0, 1.0, 1.0, 1.0, 1.0, 1.0, 1.0, 1.0, 1.0, 1.0, 1.0, 1.0, 1.0, 1.0, 1.0, 1.0, 1.0, 1.0, 1.0, 1.0, 1.0, 1.0, 1.0, 1.0, 1.0, 1.0, 1.0, 1.0, 1.0, 1.0, 1.0, 1.0, 1.0, 1.0, 1.0, 1.0, 1.0, 1.0, 1.0, 1.0, 1.0, 1.0, 1.0, 1.0, 1.0, 1.0, 1.0, 1.0, 1.0, 1.0, 1.0, 1.0, 1.0, 1.0, 1.0, 1.0, 1.0, 1.0, 1.0, 1.0, 1.0, 1.0, 1.0, 1.0, 1.0, 1.0, 1.0, 1.0, 1.0, 1.0, 1.0, 1.0, 1.0, 1.0, 1.0, 1.0, 1.0, 1.0, 1.0, 1.0, 1.0, 1.0, 1.0, 1.0, 1.0, 1.0, 1.0, 1.0, 1.0, 1.0, 1.0, 1.0, 1.0, 1.0, 1.0, 1.0, 1.0, 1.0, 1.0, 1.0, 1.0, 1.0, 1.0, 1.0, 1.0, 1.0, 1.0, 1.0, 1.0, 1.0, 1.0, 1.0, 1.0, 1.0, 1.0, 1.0, 1.0, 1.0, 1.0, 1.0, 1.0, 1.0, 1.0, 1.0, 1.0, 1.0, 1.0, 1.0, 1.0, 1.0, 1.0, 1.0, 1.0, 1.0, 1.0, 1.0, 1.0, 1.0, 1.0, 1.0, 1.0, 1.0, 1.0, 1.0, 1.0, 1.0, 1.0, 1.0, 1.0, 1.0, 1.0, 1.0, 1.0, 1.0, 1.0, 1.0, 1.0, 1.0, 1.0, 1.0, 1.0, 1.0, 1.0, 1.0, 1.0, 1.0, 1.0, 1.0, 1.0, 1.0, 1.0, 1.0, 1.0, 1.0, 1.0, 1.0, 1.0, 1.0, 1.0, 1.0, 1.0, 1.0, 1.0, 1.0, 1.0, 1.0, 1.0, 1.0, 1.0, 1.0, 1.0, 1.0, 1.0, 1.0, 1.0, 1.0, 1.0, 1.0, 1.0, 1.0, 1.0, 1.0, 1.0, 1.0, 1.0, 1.0, 1.0, 1.0, 1.0, 1.0, 1.0, 1.0, 1.0, 1.0, 1.0, 1.0, 1.0, 1.0, 1.0, 1.0, 1.0, 1.0, 1.0, 1.0, 1.0, 1.0, 1.0, 1.0, 1.0, 1.0, 1.0, 1.0, 1.0, 1.0, 1.0, 1.0, 1.0, 1.0, 1.0, 1.0, 1.0, 1.0, 1.0, 1.0, 1.0, 1.0, 1.0, 1.0, 1.0, 1.0, 1.0, 1.0, 1.0, 1.0, 1.0, 1.0, 1.0, 1.0, 1.0, 1.0, 1.0, 1.0, 1.0, 1.0, 1.0, 1.0, 1.0, 1.0, 1.0, 1.0, 1.0, 1.0, 1.0, 1.0, 1.0, 1.0, 1.0, 1.0, 1.0, 1.0, 1.0, 1.0, 1.0, 1.0, 1.0, 1.0, 1.0, 1.0, 1.0, 1.0, 1.0, 1.0, 1.0, 1.0, 1.0, 1.0, 1.0, 1.0, 1.0, 1.0, 1.0, 1.0, 1.0, 1.0, 1.0, 1.0, 1.0, 1.0, 1.0, 1.0, 1.0, 1.0, 1.0, 1.0, 1.0, 1.0, 1.0, 1.0, 1.0, 1.0, 1.0, 1.0, 1.0, 1.0, 1.0, 1.0, 1.0, 1.0, 1.0, 1.0, 1.0, 1.0, 1.0, 1.0, 1.0, 1.0, 1.0, 1.0, 1.0, 1.0, 1.0, 1.0, 1.0, 1.0, 1.0, 1.0, 1.0, 1.0, 1.0, 1.0, 1.0, 1.0, 1.0, 1.0, 1.0, 1.0, 1.0, 1.0, 1.0, 1.0, 1.0, 1.0, 1.0, 1.0, 1.0, 1.0, 1.0, 1.0, 1.0, 1.0, 1.0, 1.0, 1.0, 1.0, 1.0, 1.0, 1.0, 1.0, 1.0, 1.0, 1.0, 1.0, 1.0, 1.0, 1.0, 1.0, 1.0, 1.0, 1.0, 1.0, 1.0, 1.0, 1.0, 1.0, 1.0, 1.0, 1.0, 1.0, 1.0, 1.0, 1.0, 1.0, 1.0, 1.0, 1.0, 1.0, 1.0, 1.0, 1.0, 1.0, 1.0, 1.0, 1.0, 1.0, 1.0, 1.0, 1.0, 1.0, 1.0, 1.0, 1.0, 1.0, 1.0, 1.0, 1.0, 1.0, 1.0, 1.0, 1.0, 1.0, 1.0, 1.0, 1.0, 1.0, 1.0, 1.0, 1.0, 1.0, 1.0, 1.0, 1.0, 1.0, 1.0, 1.0, 1.0, 1.0, 1.0, 1.0, 1.0, 1.0, 1.0, 1.0, 1.0, 1.0, 1.0, 1.0, 1.0, 1.0, 1.0, 1.0, 1.0, 1.0, 1.0, 1.0, 1.0, 1.0, 1.0, 1.0, 1.0, 1.0, 1.0, 1.0, 1.0, 1.0, 1.0, 1.0, 1.0, 1.0, 1.0, 1.0, 1.0, 1.0, 1.0, 1.0, 1.0, 1.0, 1.0, 1.0, 1.0, 1.0, 1.0, 1.0, 1.0, 1.0, 1.0, 1.0, 1.0, 1.0, 1.0, 1.0, 1.0, 1.0, 1.0, 1.0, 1.0, 1.0, 1.0, 1.0, 1.0, 1.0, 1.0, 1.0, 1.0, 1.0, 1.0, 1.0, 1.0, 1.0, 1.0, 1.0, 1.0, 1.0, 1.0, 1.0, 1.0, 1.0, 1.0, 1.0, 1.0, 1.0, 1.0, 1.0, 1.0, 1.0, 1.0, 1.0, 1.0, 1.0, 1.0, 1.0, 1.0, 1.0, 1.0, 1.0, 1.0, 1.0, 1.0, 1.0, 1.0, 1.0, 1.0, 1.0, 1.0, 1.0, 1.0, 1.0, 1.0, 1.0, 1.0, 1.0, 1.0, 1.0, 1.0, 1.0, 1.0, 1.0, 1.0, 1.0, 1.0, 1.0, 1.0, 1.0, 1.0, 1.0, 1.0, 1.0, 1.0, 1.0, 1.0, 1.0, 1.0, 1.0, 1.0, 1.0, 1.0, 1.0, 1.0, 1.0, 1.0, 1.0, 1.0, 1.0, 1.0, 1.0, 1.0, 1.0, 1.0, 1.0, 1.0, 1.0, 1.0, 1.0, 1.0, 1.0, 1.0, 1.0, 1.0, 1.0, 1.0, 1.0, 1.0, 1.0, 1.0, 1.0, 1.0, 1.0, 1.0, 1.0, 1.0, 1.0, 1.0, 1.0, 1.0, 1.0, 1.0, 1.0, 1.0, 1.0, 1.0, 1.0, 1.0, 1.0, 1.0, 1.0, 1.0, 1.0, 1.0, 1.0, 1.0, 1.0, 1.0, 1.0, 1.0, 1.0, 1.0, 1.0, 1.0, 1.0, 1.0, 1.0, 1.0, 1.0, 1.0, 1.0, 1.0, 1.0, 1.0, 1.0, 1.0, 1.0, 1.0, 1.0, 1.0, 1.0, 1.0, 1.0, 1.0, 1.0, 1.0, 1.0, 1.0, 1.0, 1.0, 1.0, 1.0, 1.0, 1.0, 1.0, 1.0, 1.0, 1.0, 1.0, 1.0, 1.0, 1.0, 1.0, 1.0, 1.0, 1.0, 1.0, 1.0, 1.0, 1.0, 1.0, 1.0, 1.0, 1.0, 1.0, 1.0, 1.0, 1.0, 1.0, 1.0, 1.0, 1.0, 1.0, 1.0, 1.0, 1.0, 1.0, 1.0, 1.0, 1.0, 1.0, 1.0, 1.0, 1.0, 1.0, 1.0, 1.0, 1.0, 1.0, 1.0, 1.0, 1.0, 1.0, 1.0, 1.0, 1.0, 1.0, 1.0, 1.0, 1.0, 1.0, 1.0, 1.0, 1.0, 1.0, 1.0, 1.0, 1.0, 1.0, 1.0, 1.0, 1.0, 1.0, 1.0, 1.0, 1.0, 1.0, 1.0, 1.0, 1.0, 1.0, 1.0, 1.0, 1.0, 1.0, 1.0, 1.0, 1.0, 1.0, 1.0, 1.0, 1.0, 1.0, 1.0, 1.0, 1.0, 1.0, 1.0, 1.0, 1.0, 1.0, 1.0, 1.0, 1.0, 1.0, 1.0, 1.0, 1.0, 1.0, 1.0, 1.0, 1.0, 1.0, 1.0, 1.0, 1.0, 1.0, 1.0, 1.0, 1.0, 1.0, 1.0, 1.0, 1.0, 1.0, 1.0, 1.0, 1.0, 1.0, 1.0, 1.0, 1.0, 1.0, 1.0, 1.0, 1.0, 1.0, 1.0, 1.0, 1.0, 1.0, 1.0, 1.0, 1.0, 1.0, 1.0, 1.0, 1.0, 1.0, 1.0, 1.0, 1.0, 1.0, 1.0, 1.0, 1.0, 1.0, 1.0, 1.0, 1.0, 1.0, 1.0, 1.0, 1.0, 1.0, 1.0, 1.0, 1.0, 1.0, 1.0, 1.0, 1.0, 1.0, 1.0, 1.0, 1.0, 1.0, 1.0, 1.0, 1.0, 1.0, 1.0, 1.0, 1.0, 1.0, 1.0, 1.0, 1.0, 1.0, 1.0, 1.0, 1.0, 1.0, 1.0, 1.0, 1.0, 1.0, 1.0, 1.0, 1.0, 1.0, 1.0, 1.0, 1.0, 1.0, 1.0, 1.0, 1.0, 1.0, 1.0, 1.0, 1.0, 1.0, 1.0, 1.0, 1.0, 1.0, 1.0, 1.0, 1.0, 1.0, 1.0, 1.0, 1.0, 1.0, 1.0, 1.0, 1.0, 1.0, 1.0, 1.0, 1.0, 1.0, 1.0, 1.0, 1.0, 1.0, 1.0, 1.0, 1.0, 1.0, 1.0, 1.0, 1.0, 1.0, 1.0, 1.0, 1.0, 1.0, 1.0, 1.0, 1.0, 1.0, 1.0, 1.0, 1.0, 1.0, 1.0, 1.0, 1.0, 1.0, 1.0, 1.0, 1.0, 1.0, 1.0, 1.0, 1.0, 1.0, 1.0, 1.0, 1.0, 1.0, 1.0, 1.0, 1.0, 1.0, 1.0, 1.0, 1.0, 1.0, 1.0, 1.0, 1.0, 1.0, 1.0, 1.0, 1.0, 1.0, 1.0, 1.0, 1.0, 1.0, 1.0, 1.0, 1.0, 1.0, 1.0, 1.0, 1.0, 1.0, 1.0, 1.0, 1.0, 1.0, 1.0, 1.0, 1.0, 1.0, 1.0, 1.0, 1.0, 1.0, 1.0, 1.0, 1.0, 1.0, 1.0, 1.0, 1.0, 1.0, 1.0, 1.0, 1.0, 1.0, 1.0, 1.0, 1.0, 1.0, 1.0, 1.0, 1.0, 1.0, 1.0, 1.0, 1.0, 1.0, 1.0, 1.0, 1.0, 1.0, 1.0, 1.0, 1.0, 1.0, 1.0, 1.0, 1.0, 1.0, 1.0, 1.0, 1.0, 1.0, 1.0, 1.0, 1.0, 1.0, 1.0, 1.0, 1.0, 1.0, 1.0, 1.0, 1.0, 1.0, 1.0, 1.0, 1.0, 1.0, 1.0, 1.0, 1.0, 1.0, 1.0, 1.0, 1.0, 1.0, 1.0, 1.0, 1.0, 1.0, 1.0, 1.0, 1.0, 1.0, 1.0, 1.0, 1.0, 1.0, 1.0, 1.0, 1.0, 1.0, 1.0, 1.0, 1.0, 1.0, 1.0, 1.0, 1.0, 1.0, 1.0, 1.0, 1.0, 1.0, 1.0, 1.0, 1.0, 1.0, 1.0, 1.0, 1.0, 1.0, 1.0, 1.0, 1.0, 1.0, 1.0, 1.0, 1.0, 1.0, 1.0, 1.0, 1.0, 1.0, 1.0, 1.0, 1.0, 1.0, 1.0, 1.0, 1.0, 1.0, 1.0, 1.0, 1.0, 1.0, 1.0, 1.0, 1.0, 1.0, 1.0, 1.0, 1.0, 1.0, 1.0, 1.0, 1.0, 1.0, 1.0, 1.0, 1.0, 1.0, 1.0, 1.0, 1.0, 1.0, 1.0, 1.0, 1.0, 1.0, 1.0, 1.0, 1.0, 1.0, 1.0, 1.0, 1.0, 1.0, 1.0, 1.0, 1.0, 1.0, 1.0, 1.0, 1.0, 1.0, 1.0, 1.0, 1.0, 1.0, 1.0, 1.0, 1.0, 1.0, 1.0, 1.0, 1.0, 1.0, 1.0, 1.0, 1.0, 1.0, 1.0, 1.0, 1.0, 1.0, 1.0, 1.0, 1.0, 1.0, 1.0, 1.0, 1.0, 1.0, 1.0, 1.0, 1.0, 1.0, 1.0, 1.0, 1.0, 1.0, 1.0, 1.0, 1.0, 1.0, 1.0, 1.0, 1.0, 1.0, 1.0, 1.0, 1.0, 1.0, 1.0, 1.0, 1.0, 1.0, 1.0, 1.0, 1.0, 1.0, 1.0, 1.0, 1.0, 1.0, 1.0, 1.0, 1.0, 1.0, 1.0, 1.0, 1.0, 1.0, 1.0, 1.0, 1.0, 1.0, 1.0, 1.0, 1.0, 1.0, 1.0, 1.0, 1.0, 1.0, 1.0, 1.0, 1.0, 1.0, 1.0, 1.0, 1.0, 1.0, 1.0, 1.0, 1.0, 1.0, 1.0, 1.0, 1.0, 1.0, 1.0, 1.0, 1.0, 1.0, 1.0, 1.0, 1.0, 1.0, 1.0, 1.0, 1.0, 1.0, 1.0, 1.0, 1.0, 1.0, 1.0, 1.0, 1.0, 1.0, 1.0, 1.0, 1.0, 1.0, 1.0, 1.0, 1.0, 1.0, 1.0, 1.0, 1.0, 1.0, 1.0, 1.0, 1.0, 1.0, 1.0, 1.0, 1.0, 1.0, 1.0, 1.0, 1.0, 1.0, 1.0, 1.0, 1.0, 1.0, 1.0, 1.0, 1.0, 1.0, 1.0, 1.0, 1.0, 1.0, 1.0, 1.0, 1.0, 1.0, 1.0, 1.0, 1.0, 1.0, 1.0, 1.0, 1.0, 1.0, 1.0, 1.0, 1.0, 1.0, 1.0, 1.0, 1.0, 1.0, 1.0, 1.0, 1.0, 1.0, 1.0, 1.0, 1.0, 1.0, 1.0, 1.0, 1.0, 1.0, 1.0, 1.0, 1.0, 1.0, 1.0, 1.0, 1.0, 1.0, 1.0, 1.0, 1.0, 1.0, 1.0, 1.0, 1.0, 1.0, 1.0, 1.0, 1.0, 1.0, 1.0, 1.0, 1.0, 1.0, 1.0, 1.0, 1.0, 1.0, 1.0, 1.0, 1.0, 1.0, 1.0, 1.0, 1.0, 1.0, 1.0, 1.0, 1.0, 1.0, 1.0, 1.0, 1.0, 1.0, 1.0, 1.0, 1.0, 1.0, 1.0, 1.0, 1.0, 1.0, 1.0, 1.0, 1.0, 1.0, 1.0, 1.0, 1.0, 1.0, 1.0, 1.0, 1.0, 1.0, 1.0, 1.0, 1.0, 1.0, 1.0, 1.0, 1.0, 1.0, 1.0, 1.0, 1.0, 1.0, 1.0, 1.0, 1.0, 1.0, 1.0, 1.0, 1.0, 1.0, 1.0, 1.0, 1.0, 1.0, 1.0, 1.0, 1.0, 1.0, 1.0, 1.0, 1.0, 1.0, 1.0, 1.0, 1.0, 1.0, 1.0, 1.0, 1.0, 1.0, 1.0, 1.0, 1.0, 1.0, 1.0, 1.0, 1.0, 1.0, 1.0, 1.0, 1.0, 1.0, 1.0, 1.0, 1.0, 1.0, 1.0, 1.0, 1.0, 1.0, 1.0, 1.0, 1.0, 1.0, 1.0, 1.0, 1.0, 1.0, 1.0, 1.0, 1.0, 1.0, 1.0, 1.0, 1.0, 1.0, 1.0, 1.0, 1.0, 1.0, 1.0, 1.0, 1.0, 1.0, 1.0, 1.0, 1.0, 1.0, 1.0, 1.0, 1.0, 1.0, 1.0, 1.0, 1.0, 1.0, 1.0, 1.0, 1.0, 1.0, 1.0, 1.0, 1.0, 1.0, 1.0, 1.0, 1.0, 1.0, 1.0, 1.0, 1.0, 1.0, 1.0, 1.0, 1.0, 1.0, 1.0, 1.0, 1.0, 1.0, 1.0, 1.0, 1.0, 1.0, 1.0, 1.0, 1.0, 1.0, 1.0, 1.0, 1.0, 1.0, 1.0, 1.0, 1.0, 1.0, 1.0, 1.0, 1.0, 1.0, 1.0, 1.0, 1.0, 1.0, 1.0, 1.0, 1.0, 1.0, 1.0, 1.0, 1.0, 1.0, 1.0, 1.0, 1.0, 1.0, 1.0, 1.0, 1.0, 1.0, 1.0, 1.0, 1.0, 1.0, 1.0, 1.0, 1.0, 1.0, 1.0, 1.0, 1.0, 1.0, 1.0, 1.0, 1.0, 1.0, 1.0, 1.0, 1.0, 1.0, 1.0, 1.0, 1.0, 1.0, 1.0, 1.0, 1.0, 1.0, 1.0, 1.0, 1.0, 1.0, 1.0, 1.0, 1.0, 1.0, 1.0, 1.0, 1.0, 1.0, 1.0, 1.0, 1.0, 1.0, 1.0, 1.0, 1.0, 1.0, 1.0, 1.0, 1.0, 1.0, 1.0, 1.0, 1.0, 1.0, 1.0, 1.0, 1.0, 1.0, 1.0, 1.0, 1.0, 1.0, 1.0, 1.0, 1.0, 1.0, 1.0, 1.0, 1.0, 1.0, 1.0, 1.0, 1.0, 1.0, 1.0, 1.0, 1.0, 1.0, 1.0, 1.0, 1.0, 1.0, 1.0, 1.0, 1.0, 1.0, 1.0, 1.0, 1.0, 1.0, 1.0, 1.0, 1.0, 1.0, 1.0, 1.0, 1.0, 1.0, 1.0, 1.0, 1.0, 1.0, 1.0, 1.0, 1.0, 1.0, 1.0, 1.0, 1.0, 1.0, 1.0, 1.0, 1.0, 1.0, 1.0, 1.0, 1.0, 1.0, 1.0, 1.0, 1.0, 1.0, 1.0, 1.0, 1.0, 1.0, 1.0, 1.0, 1.0, 1.0, 1.0, 1.0, 1.0, 1.0, 1.0, 1.0, 1.0, 1.0, 1.0, 1.0, 1.0, 1.0, 1.0, 1.0, 1.0, 1.0, 1.0, 1.0, 1.0, 1.0, 1.0, 1.0, 1.0, 1.0, 1.0, 1.0, 1.0, 1.0, 1.0, 1.0, 1.0, 1.0, 1.0, 1.0, 1.0, 1.0, 1.0, 1.0, 1.0, 1.0, 1.0, 1.0, 1.0, 1.0, 1.0, 1.0, 1.0, 1.0, 1.0, 1.0, 1.0, 1.0, 1.0, 1.0, 1.0, 1.0, 1.0, 1.0, 1.0, 1.0, 1.0, 1.0, 1.0, 1.0, 1.0, 1.0, 1.0, 1.0, 1.0, 1.0, 1.0, 1.0, 1.0, 1.0, 1.0, 1.0, 1.0, 1.0, 1.0, 1.0, 1.0, 1.0, 1.0, 1.0, 1.0, 1.0, 1.0, 1.0, 1.0, 1.0, 1.0, 1.0, 1.0, 1.0, 1.0, 1.0, 1.0, 1.0, 1.0, 1.0, 1.0, 1.0, 1.0, 1.0, 1.0, 1.0, 1.0, 1.0, 1.0, 1.0, 1.0, 1.0, 1.0, 1.0, 1.0, 1.0, 1.0, 1.0, 1.0, 1.0, 1.0, 1.0, 1.0, 1.0, 1.0, 1.0, 1.0, 1.0, 1.0, 1.0, 1.0, 1.0, 1.0, 1.0, 1.0, 1.0, 1.0, 1.0, 1.0, 1.0, 1.0, 1.0, 1.0, 1.0, 1.0, 1.0, 1.0, 1.0, 1.0, 1.0, 1.0, 1.0, 1.0, 1.0, 1.0, 1.0, 1.0, 1.0, 1.0, 1.0, 1.0, 1.0, 1.0, 1.0, 1.0, 1.0, 1.0, 1.0, 1.0, 1.0, 1.0, 1.0, 1.0, 1.0, 1.0, 1.0, 1.0, 1.0, 1.0, 1.0, 1.0, 1.0, 1.0, 1.0, 1.0, 1.0, 1.0, 1.0, 1.0, 1.0, 1.0, 1.0, 1.0, 1.0, 1.0, 1.0, 1.0, 1.0, 1.0, 1.0, 1.0, 1.0, 1.0, 1.0, 1.0, 1.0, 1.0, 1.0, 1.0, 1.0, 1.0, 1.0, 1.0, 1.0, 1.0, 1.0, 1.0, 1.0, 1.0, 1.0, 1.0, 1.0, 1.0, 1.0, 1.0, 1.0, 1.0, 1.0, 1.0, 1.0, 1.0, 1.0, 1.0, 1.0, 1.0, 1.0, 1.0, 1.0, 1.0, 1.0, 1.0, 1.0, 1.0, 1.0, 1.0, 1.0, 1.0, 1.0, 1.0, 1.0, 1.0, 1.0, 1.0, 1.0, 1.0, 1.0, 1.0, 1.0, 1.0, 1.0, 1.0, 1.0, 1.0, 1.0, 1.0, 1.0, 1.0, 1.0, 1.0, 1.0, 1.0, 1.0, 1.0, 1.0, 1.0, 1.0, 1.0, 1.0, 1.0, 1.0, 1.0, 1.0, 1.0, 1.0, 1.0, 1.0, 1.0, 1.0, 1.0, 1.0, 1.0, 1.0, 1.0, 1.0, 1.0, 1.0, 1.0, 1.0, 1.0, 1.0, 1.0, 1.0, 1.0, 1.0, 1.0, 1.0, 1.0, 1.0, 1.0, 1.0, 1.0, 1.0, 1.0, 1.0, 1.0, 1.0, 1.0, 1.0, 1.0, 1.0, 1.0, 1.0, 1.0, 1.0, 1.0, 1.0, 1.0, 1.0, 1.0, 1.0, 1.0, 1.0, 1.0, 1.0, 1.0, 1.0, 1.0, 1.0, 1.0, 1.0, 1.0, 1.0, 1.0, 1.0, 1.0, 1.0, 1.0, 1.0, 1.0, 1.0, 1.0, 1.0, 1.0, 1.0, 1.0, 1.0, 1.0, 1.0, 1.0, 1.0, 1.0, 1.0, 1.0, 1.0, 1.0, 1.0, 1.0, 1.0, 1.0, 1.0, 1.0, 1.0, 1.0, 1.0, 1.0, 1.0, 1.0, 1.0, 1.0, 1.0, 1.0, 1.0, 1.0, 1.0, 1.0, 1.0, 1.0, 1.0, 1.0, 1.0, 1.0, 1.0, 1.0, 1.0, 1.0, 1.0, 1.0, 1.0, 1.0, 1.0, 1.0, 1.0, 1.0, 1.0, 1.0, 1.0, 1.0, 1.0, 1.0, 1.0, 1.0, 1.0, 1.0, 1.0, 1.0, 1.0, 1.0, 1.0, 1.0, 1.0, 1.0, 1.0, 1.0, 1.0, 1.0, 1.0, 1.0, 1.0, 1.0, 1.0, 1.0, 1.0, 1.0, 1.0, 1.0, 1.0, 1.0, 1.0, 1.0, 1.0, 1.0, 1.0, 1.0, 1.0, 1.0, 1.0, 1.0, 1.0, 1.0, 1.0, 1.0, 1.0, 1.0, 1.0, 1.0, 1.0, 1.0, 1.0, 1.0, 1.0, 1.0, 1.0, 1.0, 1.0, 1.0, 1.0, 1.0, 1.0, 1.0, 1.0, 1.0, 1.0, 1.0, 1.0, 1.0, 1.0, 1.0, 1.0, 1.0, 1.0, 1.0, 1.0, 1.0, 1.0, 1.0, 1.0, 1.0, 1.0, 1.0, 1.0, 1.0, 1.0, 1.0, 1.0, 1.0, 1.0, 1.0, 1.0, 1.0, 1.0, 1.0, 1.0, 1.0, 1.0, 1.0, 1.0, 1.0, 1.0, 1.0, 1.0, 1.0, 1.0, 1.0, 1.0, 1.0, 1.0, 1.0, 1.0, 1.0, 1.0, 1.0, 1.0, 1.0, 1.0, 1.0, 1.0, 1.0, 1.0, 1.0, 1.0, 1.0, 1.0, 1.0, 1.0, 1.0, 1.0, 1.0, 1.0, 1.0, 1.0, 1.0, 1.0, 1.0, 1.0, 1.0, 1.0, 1.0, 1.0, 1.0, 1.0, 1.0, 1.0, 1.0, 1.0, 1.0, 1.0, 1.0, 1.0, 1.0, 1.0, 1.0, 1.0, 1.0, 1.0, 1.0, 1.0, 1.0, 1.0, 1.0, 1.0, 1.0, 1.0, 1.0, 1.0, 1.0, 1.0, 1.0, 1.0, 1.0, 1.0, 1.0, 1.0, 1.0, 1.0, 1.0, 1.0, 1.0, 1.0, 1.0, 1.0, 1.0, 1.0, 1.0, 1.0, 1.0, 1.0, 1.0, 1.0, 1.0, 1.0, 1.0, 1.0, 1.0, 1.0, 1.0, 1.0, 1.0, 1.0, 1.0, 1.0, 1.0, 1.0, 1.0, 1.0, 1.0, 1.0, 1.0, 1.0, 1.0, 1.0, 1.0, 1.0, 1.0, 1.0, 1.0, 1.0, 1.0, 1.0, 1.0, 1.0, 1.0, 1.0, 1.0, 1.0, 1.0, 1.0, 1.0, 1.0, 1.0, 1.0, 1.0, 1.0, 1.0, 1.0, 1.0, 1.0, 1.0, 1.0, 1.0, 1.0, 1.0, 1.0, 1.0, 1.0, 1.0, 1.0, 1.0, 1.0, 1.0, 1.0, 1.0, 1.0, 1.0, 1.0, 1.0, 1.0, 1.0, 1.0, 1.0, 1.0, 1.0, 1.0, 1.0, 1.0, 1.0, 1.0, 1.0, 1.0, 1.0, 1.0, 1.0, 1.0, 1.0, 1.0, 1.0, 1.0, 1.0, 1.0, 1.0, 1.0, 1.0, 1.0, 1.0, 1.0, 1.0, 1.0, 1.0, 1.0, 1.0, 1.0, 1.0, 1.0, 1.0, 1.0, 1.0, 1.0, 1.0, 1.0, 1.0, 1.0, 1.0, 1.0, 1.0, 1.0, 1.0, 1.0, 1.0, 1.0, 1.0, 1.0, 1.0, 1.0, 1.0, 1.0, 1.0, 1.0, 1.0, 1.0, 1.0, 1.0, 1.0, 1.0, 1.0, 1.0, 1.0, 1.0, 1.0, 1.0, 1.0, 1.0, 1.0, 1.0, 1.0, 1.0, 1.0, 1.0, 1.0, 1.0, 1.0, 1.0, 1.0, 1.0, 1.0, 1.0, 1.0, 1.0, 1.0, 1.0, 1.0, 1.0, 1.0, 1.0, 1.0, 1.0, 1.0, 1.0, 1.0, 1.0, 1.0, 1.0, 1.0, 1.0, 1.0, 1.0, 1.0, 1.0, 1.0, 1.0, 1.0, 1.0, 1.0, 1.0, 1.0, 1.0, 1.0, 1.0, 1.0, 1.0, 1.0, 1.0, 1.0, 1.0, 1.0, 1.0, 1.0, 1.0, 1.0, 1.0, 1.0, 1.0, 1.0, 1.0, 1.0, 1.0, 1.0, 1.0, 1.0, 1.0, 1.0, 1.0, 1.0, 1.0, 1.0, 1.0, 1.0, 1.0, 1.0, 1.0, 1.0, 1.0, 1.0, 1.0, 1.0, 1.0, 1.0, 1.0, 1.0, 1.0, 1.0, 1.0, 1.0, 1.0, 1.0, 1.0, 1.0, 1.0, 1.0, 1.0, 1.0, 1.0, 1.0, 1.0, 1.0, 1.0, 1.0, 1.0, 1.0, 1.0, 1.0, 1.0, 1.0, 1.0, 1.0, 1.0, 1.0, 1.0, 1.0, 1.0, 1.0, 1.0, 1.0, 1.0, 1.0, 1.0, 1.0, 1.0, 1.0, 1.0, 1.0, 1.0, 1.0, 1.0, 1.0, 1.0, 1.0, 1.0, 1.0, 1.0, 1.0, 1.0, 1.0, 1.0, 1.0, 1.0, 1.0, 1.0, 1.0, 1.0, 1.0, 1.0, 1.0, 1.0, 1.0, 1.0, 1.0, 1.0, 1.0, 1.0, 1.0, 1.0, 1.0, 1.0, 1.0, 1.0, 1.0, 1.0, 1.0, 1.0, 1.0, 1.0, 1.0, 1.0, 1.0, 1.0, 1.0, 1.0, 1.0, 1.0, 1.0, 1.0, 1.0, 1.0, 1.0, 1.0, 1.0, 1.0, 1.0, 1.0, 1.0, 1.0, 1.0, 1.0])
me_plane_001.use_remesh_preserve_volume = False
me_plane_001.use_remesh_preserve_attributes = False
me_plane_001.use_mirror_vertex_groups = False
me_plane_001.update()
arm_armature_001 = bpy.data.armatures.new('Armature.001')  # bones are not reproduced

# ---- objects
ob_armature = bpy.data.objects.new('Armature', arm_armature_001)
ob_plane = bpy.data.objects.new('Plane', me_plane_001)

# ---- transforms, parenting, visibility, modifiers, constraints
ob_armature.location = (0.0, 0.0, -1.0)
ob_armature.lineart.crease_threshold = 0.0
ob_plane.parent = ob_armature
ob_plane.matrix_parent_inverse = Matrix(((1.0, 0.0, 0.0, 0.0), (0.0, 1.0, 0.0, 0.0), (0.0, 0.0, 1.0, 1.0), (0.0, 0.0, 0.0, 1.0)))
ob_plane.location = (0.0, 0.0, -0.015)
ob_plane.lineart.crease_threshold = 0.0
_vg = ob_plane.vertex_groups.new(name='Support')
_vg = ob_plane.vertex_groups.new(name='Support.R')
_vg = ob_plane.vertex_groups.new(name='SideMain.R')
_vg.add([26, 27, 40, 41, 72, 78, 111, 112, 142, 148, 181, 182], 1.0, 'REPLACE')
_vg = ob_plane.vertex_groups.new(name='SideFlap.R')
_vg.add([40, 41, 42, 43, 111, 112, 113, 114, 181, 182, 183, 184], 1.0, 'REPLACE')
_vg = ob_plane.vertex_groups.new(name='SideFold.R')
_vg.add([42, 43, 44, 45, 56, 57, 58, 59, 60, 61, 62, 63, 64, 65, 66, 67, 113, 114, 115, 116, 117, 128, 129, 130, 131, 132, 133, 134, 135, 136, 183, 184, 185, 186, 187, 198, 199, 200, 201, 202, 203, 204, 205, 206, 207, 208], 1.0, 'REPLACE')
_vg = ob_plane.vertex_groups.new(name='Support.f')
_vg = ob_plane.vertex_groups.new(name='FrontFlap1')
_vg.add([0, 1, 4, 5, 27, 28, 74, 75, 76, 77, 78, 79, 144, 145, 146, 147, 148, 149], 1.0, 'REPLACE')
_vg = ob_plane.vertex_groups.new(name='FrontFlap2')
_vg.add([0, 1, 4, 5, 24, 25, 74, 75, 77, 79, 80, 101, 144, 145, 147, 149, 150, 171], 1.0, 'REPLACE')
_vg = ob_plane.vertex_groups.new(name='FrontMain')
_vg.add([6, 7, 24, 25, 80, 81, 82, 101, 150, 151, 152, 171], 1.0, 'REPLACE')
_vg = ob_plane.vertex_groups.new(name='FrontSide.R')
for _i, _w in zip([4, 6, 24, 27, 32, 34, 78, 80, 81, 103, 104, 148, 149, 150, 151, 173, 174], [0.0, 0.0, 0.0, 0.0, 1.0, 1.0, 0.0, 1.0, 0.0, 1.0, 1.0, 0.0, 0.0, 0.0, 0.0, 1.0, 1.0]): _vg.add([_i], _w, 'REPLACE')
_vg = ob_plane.vertex_groups.new(name='FrontSide.L.001')
_vg.add([7, 25, 36, 38, 82, 101, 109, 110, 152, 171, 179, 180], 1.0, 'REPLACE')
_vg = ob_plane.vertex_groups.new(name='Support.b')
_vg = ob_plane.vertex_groups.new(name='BackFlap1')
_vg.add([2, 3, 26, 29, 72, 73, 102, 141, 142, 143, 172, 213], 1.0, 'REPLACE')
_vg = ob_plane.vertex_groups.new(name='BackFlap2')
_vg.add([2, 3, 30, 31, 85, 86, 102, 141, 155, 156, 172, 213], 1.0, 'REPLACE')
_vg = ob_plane.vertex_groups.new(name='BackMain')
_vg.add([8, 9, 30, 31, 83, 84, 85, 86, 153, 154, 155, 156], 1.0, 'REPLACE')
_vg = ob_plane.vertex_groups.new(name='TopMain')
_vg.add([8, 9, 10, 11, 83, 84, 87, 88, 153, 154, 157, 158], 1.0, 'REPLACE')
_vg = ob_plane.vertex_groups.new(name='FoldMain')
_vg.add([10, 11, 12, 13, 14, 15, 16, 17, 18, 19, 20, 21, 22, 23, 87, 88, 89, 90, 91, 92, 93, 94, 95, 96, 97, 98, 99, 100, 157, 158, 159, 160, 161, 162, 163, 164, 165, 166, 167, 168, 169, 170], 1.0, 'REPLACE')
_vg = ob_plane.vertex_groups.new(name='BackSide.R')
_vg.add([8, 30, 33, 35, 84, 85, 105, 106, 154, 155, 175, 176], 1.0, 'REPLACE')
_vg = ob_plane.vertex_groups.new(name='BackSide.L.001')
_vg.add([9, 31, 37, 39, 83, 86, 107, 108, 153, 156, 177, 178], 1.0, 'REPLACE')
_vg = ob_plane.vertex_groups.new(name='Support.L.001')
_vg = ob_plane.vertex_groups.new(name='SideMain.L.001')
_vg.add([28, 29, 46, 47, 73, 76, 118, 119, 143, 146, 188, 189], 1.0, 'REPLACE')
_vg = ob_plane.vertex_groups.new(name='SideFlap.L.001')
_vg.add([46, 47, 48, 49, 118, 119, 120, 121, 188, 189, 190, 191], 1.0, 'REPLACE')
_vg = ob_plane.vertex_groups.new(name='SideFold.L.001')
_vg.add([48, 49, 50, 51, 52, 53, 54, 55, 68, 69, 70, 71, 120, 121, 122, 123, 124, 125, 126, 127, 137, 138, 139, 140, 190, 191, 192, 193, 194, 195, 196, 197, 209, 210, 211, 212], 1.0, 'REPLACE')
_m = ob_plane.modifiers.new('Armature', 'ARMATURE')
_m.object = ob_armature

# ---- collection membership
col_collection_1.objects.link(ob_armature)
col_collection_1.objects.link(ob_plane)

# ---- scene / render settings (as saved in the file)
scene.frame_start = 1; scene.frame_end = 250; scene.frame_set(0)
scene.render.engine = 'BLENDER_EEVEE_NEXT'
scene.render.resolution_percentage = 50
scene.render.dither_intensity = 0.0
scene.cycles.use_denoising = False
scene.cycles.samples = 128
scene.cycles.sampling_pattern = 'TABULATED_SOBOL'
scene.cycles.use_adaptive_sampling = False
scene.cycles.use_light_tree = False
scene.cycles.blur_glossy = 0.0
scene.cycles.sample_clamp_indirect = 0.0
scene.view_settings.view_transform = 'Standard'
scene.unit_settings.scale_length = 0.01
bpy.context.view_layer.update()

# ---- added for rendering (the .blend has no active camera and no usable light): camera, sun
cam_auto = bpy.data.cameras.new('AutoCamera')
cam_auto.lens = 50.0
cam_auto.sensor_width = 36.0
cam_auto.clip_end = 1000.0
ob_auto_camera = bpy.data.objects.new('AutoCamera', cam_auto)
scene.collection.objects.link(ob_auto_camera)
ob_auto_camera.location = (2.83325, -3.40247, 3.43702)
ob_auto_camera.rotation_euler = (1.09748, -7.21219e-08, 0.694738)
scene.camera = ob_auto_camera
light_auto_sun = bpy.data.lights.new('AutoSun', 'SUN')
light_auto_sun.energy = 3.0
light_auto_sun.angle = 0.0523599
ob_auto_sun = bpy.data.objects.new('AutoSun', light_auto_sun)
scene.collection.objects.link(ob_auto_sun)
ob_auto_sun.rotation_euler = (0.872665, 0.174533, 0.523599)
bpy.context.view_layer.update()
